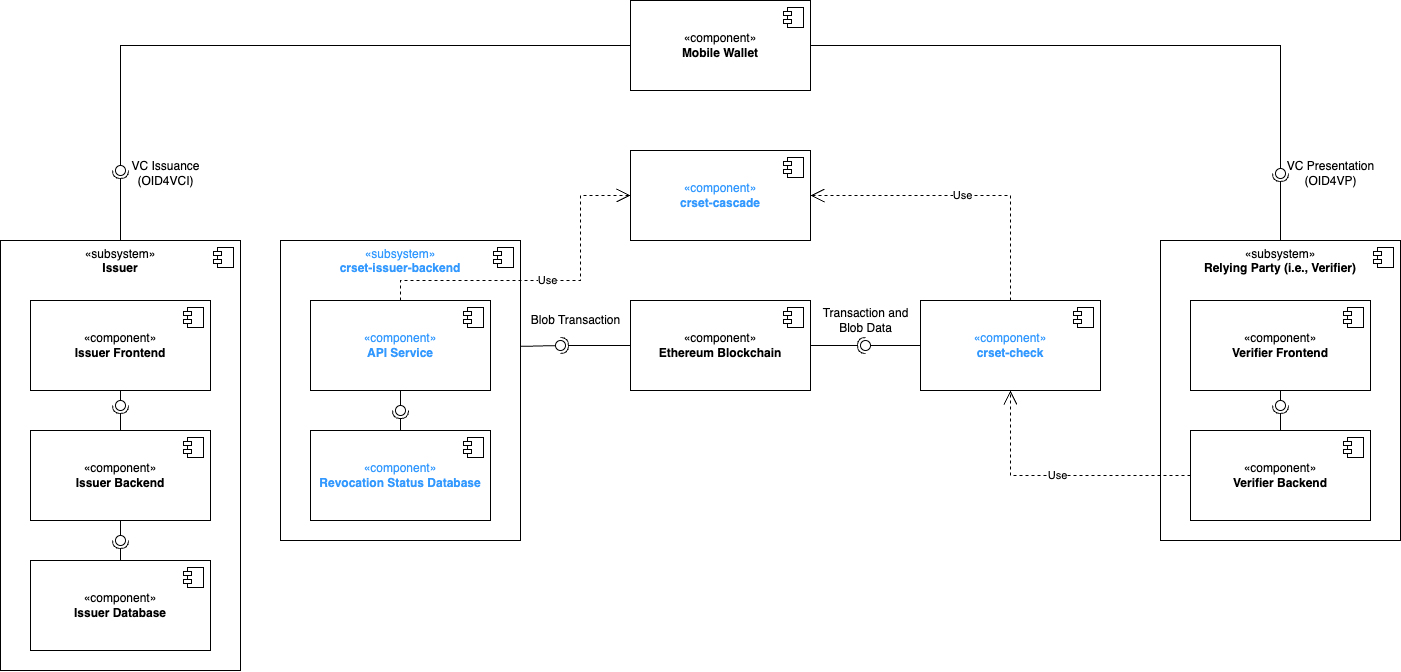

The diagram above was exported from draw.io. Its source (the exported page's mxGraphModel, read from the mxfile embedded in the PNG):
<mxGraphModel dx="2302" dy="1366" grid="1" gridSize="10" guides="1" tooltips="1" connect="1" arrows="1" fold="1" page="1" pageScale="1" pageWidth="850" pageHeight="1100" math="0" shadow="0">
  <root>
    <mxCell id="0" />
    <mxCell id="1" parent="0" />
    <mxCell id="PK05OOsIAZDK432WEXH8-1" value="«component&lt;span style=&quot;background-color: transparent; color: light-dark(rgb(0, 0, 0), rgb(255, 255, 255));&quot;&gt;»&lt;/span&gt;&lt;div&gt;&lt;b&gt;Mobile Wallet&lt;/b&gt;&lt;/div&gt;" style="html=1;dropTarget=0;whiteSpace=wrap;" vertex="1" parent="1">
      <mxGeometry x="350" y="190" width="180" height="90" as="geometry" />
    </mxCell>
    <mxCell id="PK05OOsIAZDK432WEXH8-2" value="" style="shape=module;jettyWidth=8;jettyHeight=4;" vertex="1" parent="PK05OOsIAZDK432WEXH8-1">
      <mxGeometry x="1" width="20" height="20" relative="1" as="geometry">
        <mxPoint x="-27" y="7" as="offset" />
      </mxGeometry>
    </mxCell>
    <mxCell id="PK05OOsIAZDK432WEXH8-3" value="«component&lt;span style=&quot;background-color: transparent;&quot;&gt;»&lt;/span&gt;&lt;div&gt;&lt;b&gt;crset-cascade&lt;/b&gt;&lt;/div&gt;" style="html=1;dropTarget=0;whiteSpace=wrap;fontColor=#3399FF;" vertex="1" parent="1">
      <mxGeometry x="350" y="340" width="180" height="90" as="geometry" />
    </mxCell>
    <mxCell id="PK05OOsIAZDK432WEXH8-4" value="" style="shape=module;jettyWidth=8;jettyHeight=4;" vertex="1" parent="PK05OOsIAZDK432WEXH8-3">
      <mxGeometry x="1" width="20" height="20" relative="1" as="geometry">
        <mxPoint x="-27" y="7" as="offset" />
      </mxGeometry>
    </mxCell>
    <mxCell id="PK05OOsIAZDK432WEXH8-5" value="«component&lt;span style=&quot;background-color: transparent; color: light-dark(rgb(0, 0, 0), rgb(255, 255, 255));&quot;&gt;»&lt;/span&gt;&lt;div&gt;&lt;b&gt;Ethereum Blockchain&lt;/b&gt;&lt;/div&gt;" style="html=1;dropTarget=0;whiteSpace=wrap;" vertex="1" parent="1">
      <mxGeometry x="350" y="490" width="180" height="90" as="geometry" />
    </mxCell>
    <mxCell id="PK05OOsIAZDK432WEXH8-6" value="" style="shape=module;jettyWidth=8;jettyHeight=4;" vertex="1" parent="PK05OOsIAZDK432WEXH8-5">
      <mxGeometry x="1" width="20" height="20" relative="1" as="geometry">
        <mxPoint x="-27" y="7" as="offset" />
      </mxGeometry>
    </mxCell>
    <mxCell id="PK05OOsIAZDK432WEXH8-7" value="«subsystem&lt;span style=&quot;background-color: transparent; color: light-dark(rgb(0, 0, 0), rgb(255, 255, 255));&quot;&gt;»&lt;/span&gt;&lt;div&gt;&lt;b&gt;Issuer&lt;/b&gt;&lt;/div&gt;" style="html=1;dropTarget=0;whiteSpace=wrap;align=center;verticalAlign=top;" vertex="1" parent="1">
      <mxGeometry x="-280" y="430" width="240" height="430" as="geometry" />
    </mxCell>
    <mxCell id="PK05OOsIAZDK432WEXH8-8" value="" style="shape=module;jettyWidth=8;jettyHeight=4;" vertex="1" parent="PK05OOsIAZDK432WEXH8-7">
      <mxGeometry x="1" width="20" height="20" relative="1" as="geometry">
        <mxPoint x="-27" y="7" as="offset" />
      </mxGeometry>
    </mxCell>
    <mxCell id="PK05OOsIAZDK432WEXH8-9" value="«subsystem&lt;span style=&quot;background-color: transparent;&quot;&gt;»&lt;/span&gt;&lt;div&gt;&lt;b&gt;crset-issuer-backend&lt;/b&gt;&lt;/div&gt;" style="html=1;dropTarget=0;whiteSpace=wrap;align=center;verticalAlign=top;fontColor=#3399FF;" vertex="1" parent="1">
      <mxGeometry y="430" width="240" height="300" as="geometry" />
    </mxCell>
    <mxCell id="PK05OOsIAZDK432WEXH8-10" value="" style="shape=module;jettyWidth=8;jettyHeight=4;" vertex="1" parent="PK05OOsIAZDK432WEXH8-9">
      <mxGeometry x="1" width="20" height="20" relative="1" as="geometry">
        <mxPoint x="-27" y="7" as="offset" />
      </mxGeometry>
    </mxCell>
    <mxCell id="PK05OOsIAZDK432WEXH8-11" value="«component&lt;span style=&quot;background-color: transparent; color: light-dark(rgb(0, 0, 0), rgb(255, 255, 255));&quot;&gt;»&lt;/span&gt;&lt;div&gt;&lt;b&gt;Issuer Frontend&lt;/b&gt;&lt;/div&gt;" style="html=1;dropTarget=0;whiteSpace=wrap;" vertex="1" parent="1">
      <mxGeometry x="-250" y="490" width="180" height="90" as="geometry" />
    </mxCell>
    <mxCell id="PK05OOsIAZDK432WEXH8-12" value="" style="shape=module;jettyWidth=8;jettyHeight=4;" vertex="1" parent="PK05OOsIAZDK432WEXH8-11">
      <mxGeometry x="1" width="20" height="20" relative="1" as="geometry">
        <mxPoint x="-27" y="7" as="offset" />
      </mxGeometry>
    </mxCell>
    <mxCell id="PK05OOsIAZDK432WEXH8-14" value="«component&lt;span style=&quot;background-color: transparent; color: light-dark(rgb(0, 0, 0), rgb(255, 255, 255));&quot;&gt;»&lt;/span&gt;&lt;div&gt;&lt;b&gt;Issuer Backend&lt;/b&gt;&lt;/div&gt;" style="html=1;dropTarget=0;whiteSpace=wrap;" vertex="1" parent="1">
      <mxGeometry x="-250" y="620" width="180" height="90" as="geometry" />
    </mxCell>
    <mxCell id="PK05OOsIAZDK432WEXH8-15" value="" style="shape=module;jettyWidth=8;jettyHeight=4;" vertex="1" parent="PK05OOsIAZDK432WEXH8-14">
      <mxGeometry x="1" width="20" height="20" relative="1" as="geometry">
        <mxPoint x="-27" y="7" as="offset" />
      </mxGeometry>
    </mxCell>
    <mxCell id="PK05OOsIAZDK432WEXH8-16" value="«component&lt;span style=&quot;background-color: transparent;&quot;&gt;»&lt;/span&gt;&lt;div&gt;&lt;b&gt;API Service&lt;/b&gt;&lt;/div&gt;" style="html=1;dropTarget=0;whiteSpace=wrap;fontColor=#3399FF;" vertex="1" parent="1">
      <mxGeometry x="30" y="490" width="180" height="90" as="geometry" />
    </mxCell>
    <mxCell id="PK05OOsIAZDK432WEXH8-17" value="" style="shape=module;jettyWidth=8;jettyHeight=4;" vertex="1" parent="PK05OOsIAZDK432WEXH8-16">
      <mxGeometry x="1" width="20" height="20" relative="1" as="geometry">
        <mxPoint x="-27" y="7" as="offset" />
      </mxGeometry>
    </mxCell>
    <mxCell id="PK05OOsIAZDK432WEXH8-18" value="«component&lt;span style=&quot;background-color: transparent;&quot;&gt;»&lt;/span&gt;&lt;div&gt;&lt;b&gt;Revocation Status Database&lt;/b&gt;&lt;/div&gt;" style="html=1;dropTarget=0;whiteSpace=wrap;fontColor=#3399FF;" vertex="1" parent="1">
      <mxGeometry x="30" y="620" width="180" height="90" as="geometry" />
    </mxCell>
    <mxCell id="PK05OOsIAZDK432WEXH8-19" value="" style="shape=module;jettyWidth=8;jettyHeight=4;" vertex="1" parent="PK05OOsIAZDK432WEXH8-18">
      <mxGeometry x="1" width="20" height="20" relative="1" as="geometry">
        <mxPoint x="-27" y="7" as="offset" />
      </mxGeometry>
    </mxCell>
    <mxCell id="PK05OOsIAZDK432WEXH8-22" value="«subsystem&lt;span style=&quot;background-color: transparent; color: light-dark(rgb(0, 0, 0), rgb(255, 255, 255));&quot;&gt;»&lt;/span&gt;&lt;div&gt;&lt;div&gt;&lt;b&gt;Relying Party (i.e., Verifier)&lt;/b&gt;&lt;/div&gt;&lt;/div&gt;" style="html=1;dropTarget=0;whiteSpace=wrap;align=center;verticalAlign=top;" vertex="1" parent="1">
      <mxGeometry x="880" y="430" width="240" height="300" as="geometry" />
    </mxCell>
    <mxCell id="PK05OOsIAZDK432WEXH8-23" value="" style="shape=module;jettyWidth=8;jettyHeight=4;" vertex="1" parent="PK05OOsIAZDK432WEXH8-22">
      <mxGeometry x="1" width="20" height="20" relative="1" as="geometry">
        <mxPoint x="-27" y="7" as="offset" />
      </mxGeometry>
    </mxCell>
    <mxCell id="PK05OOsIAZDK432WEXH8-20" value="«component&lt;span style=&quot;background-color: transparent;&quot;&gt;»&lt;/span&gt;&lt;div&gt;&lt;b&gt;crset-check&lt;/b&gt;&lt;/div&gt;" style="html=1;dropTarget=0;whiteSpace=wrap;fontColor=#3399FF;" vertex="1" parent="1">
      <mxGeometry x="640" y="490" width="180" height="90" as="geometry" />
    </mxCell>
    <mxCell id="PK05OOsIAZDK432WEXH8-21" value="" style="shape=module;jettyWidth=8;jettyHeight=4;" vertex="1" parent="PK05OOsIAZDK432WEXH8-20">
      <mxGeometry x="1" width="20" height="20" relative="1" as="geometry">
        <mxPoint x="-27" y="7" as="offset" />
      </mxGeometry>
    </mxCell>
    <mxCell id="PK05OOsIAZDK432WEXH8-24" value="«component&lt;span style=&quot;background-color: transparent; color: light-dark(rgb(0, 0, 0), rgb(255, 255, 255));&quot;&gt;»&lt;/span&gt;&lt;div&gt;&lt;b&gt;Verifier Frontend&lt;/b&gt;&lt;/div&gt;" style="html=1;dropTarget=0;whiteSpace=wrap;" vertex="1" parent="1">
      <mxGeometry x="910" y="490" width="180" height="90" as="geometry" />
    </mxCell>
    <mxCell id="PK05OOsIAZDK432WEXH8-25" value="" style="shape=module;jettyWidth=8;jettyHeight=4;" vertex="1" parent="PK05OOsIAZDK432WEXH8-24">
      <mxGeometry x="1" width="20" height="20" relative="1" as="geometry">
        <mxPoint x="-27" y="7" as="offset" />
      </mxGeometry>
    </mxCell>
    <mxCell id="PK05OOsIAZDK432WEXH8-26" value="«component&lt;span style=&quot;background-color: transparent; color: light-dark(rgb(0, 0, 0), rgb(255, 255, 255));&quot;&gt;»&lt;/span&gt;&lt;div&gt;&lt;b&gt;Verifier Backend&lt;/b&gt;&lt;/div&gt;" style="html=1;dropTarget=0;whiteSpace=wrap;" vertex="1" parent="1">
      <mxGeometry x="910" y="620" width="180" height="90" as="geometry" />
    </mxCell>
    <mxCell id="PK05OOsIAZDK432WEXH8-27" value="" style="shape=module;jettyWidth=8;jettyHeight=4;" vertex="1" parent="PK05OOsIAZDK432WEXH8-26">
      <mxGeometry x="1" width="20" height="20" relative="1" as="geometry">
        <mxPoint x="-27" y="7" as="offset" />
      </mxGeometry>
    </mxCell>
    <mxCell id="PK05OOsIAZDK432WEXH8-28" value="Use" style="endArrow=open;endSize=12;dashed=1;html=1;rounded=0;exitX=0.5;exitY=0;exitDx=0;exitDy=0;entryX=0;entryY=0.5;entryDx=0;entryDy=0;" edge="1" parent="1" source="PK05OOsIAZDK432WEXH8-16" target="PK05OOsIAZDK432WEXH8-3">
      <mxGeometry width="160" relative="1" as="geometry">
        <mxPoint x="100" y="430" as="sourcePoint" />
        <mxPoint x="330" y="255" as="targetPoint" />
        <Array as="points">
          <mxPoint x="120" y="470" />
          <mxPoint x="300" y="470" />
          <mxPoint x="300" y="385" />
        </Array>
      </mxGeometry>
    </mxCell>
    <mxCell id="PK05OOsIAZDK432WEXH8-30" value="" style="rounded=0;orthogonalLoop=1;jettySize=auto;html=1;endArrow=halfCircle;endFill=0;endSize=6;strokeWidth=1;sketch=0;exitX=0;exitY=0.5;exitDx=0;exitDy=0;" edge="1" parent="1" source="PK05OOsIAZDK432WEXH8-5">
      <mxGeometry relative="1" as="geometry">
        <mxPoint x="290" y="485" as="sourcePoint" />
        <mxPoint x="280" y="535" as="targetPoint" />
      </mxGeometry>
    </mxCell>
    <mxCell id="PK05OOsIAZDK432WEXH8-31" value="" style="rounded=0;orthogonalLoop=1;jettySize=auto;html=1;endArrow=oval;endFill=0;sketch=0;sourcePerimeterSpacing=0;targetPerimeterSpacing=0;endSize=10;exitX=1;exitY=0.353;exitDx=0;exitDy=0;exitPerimeter=0;" edge="1" parent="1" source="PK05OOsIAZDK432WEXH8-9">
      <mxGeometry relative="1" as="geometry">
        <mxPoint x="250" y="485" as="sourcePoint" />
        <mxPoint x="280" y="535" as="targetPoint" />
      </mxGeometry>
    </mxCell>
    <mxCell id="PK05OOsIAZDK432WEXH8-32" value="" style="ellipse;whiteSpace=wrap;html=1;align=center;aspect=fixed;fillColor=none;strokeColor=none;resizable=0;perimeter=centerPerimeter;rotatable=0;allowArrows=0;points=[];outlineConnect=1;" vertex="1" parent="1">
      <mxGeometry x="265" y="480" width="10" height="10" as="geometry" />
    </mxCell>
    <mxCell id="PK05OOsIAZDK432WEXH8-33" value="Blob Transaction" style="text;html=1;align=center;verticalAlign=middle;resizable=0;points=[];autosize=1;strokeColor=none;fillColor=none;" vertex="1" parent="1">
      <mxGeometry x="240" y="495" width="110" height="30" as="geometry" />
    </mxCell>
    <mxCell id="PK05OOsIAZDK432WEXH8-34" value="" style="rounded=0;orthogonalLoop=1;jettySize=auto;html=1;endArrow=halfCircle;endFill=0;endSize=6;strokeWidth=1;sketch=0;exitX=1;exitY=0.5;exitDx=0;exitDy=0;entryX=0;entryY=0.6;entryDx=0;entryDy=0;entryPerimeter=0;" edge="1" target="PK05OOsIAZDK432WEXH8-36" parent="1" source="PK05OOsIAZDK432WEXH8-5">
      <mxGeometry relative="1" as="geometry">
        <mxPoint x="661" y="445" as="sourcePoint" />
        <mxPoint x="580" y="535" as="targetPoint" />
      </mxGeometry>
    </mxCell>
    <mxCell id="PK05OOsIAZDK432WEXH8-35" value="" style="rounded=0;orthogonalLoop=1;jettySize=auto;html=1;endArrow=oval;endFill=0;sketch=0;sourcePerimeterSpacing=0;targetPerimeterSpacing=0;endSize=10;exitX=0;exitY=0.5;exitDx=0;exitDy=0;" edge="1" target="PK05OOsIAZDK432WEXH8-36" parent="1" source="PK05OOsIAZDK432WEXH8-20">
      <mxGeometry relative="1" as="geometry">
        <mxPoint x="621" y="445" as="sourcePoint" />
      </mxGeometry>
    </mxCell>
    <mxCell id="PK05OOsIAZDK432WEXH8-36" value="" style="ellipse;whiteSpace=wrap;html=1;align=center;aspect=fixed;fillColor=none;strokeColor=none;resizable=0;perimeter=centerPerimeter;rotatable=0;allowArrows=0;points=[];outlineConnect=1;" vertex="1" parent="1">
      <mxGeometry x="580" y="530" width="10" height="10" as="geometry" />
    </mxCell>
    <mxCell id="PK05OOsIAZDK432WEXH8-37" value="Transaction and&lt;div&gt;Blob Data&lt;/div&gt;" style="text;html=1;align=center;verticalAlign=middle;resizable=0;points=[];autosize=1;strokeColor=none;fillColor=none;" vertex="1" parent="1">
      <mxGeometry x="530" y="490" width="110" height="40" as="geometry" />
    </mxCell>
    <mxCell id="PK05OOsIAZDK432WEXH8-38" value="Use" style="endArrow=open;endSize=12;dashed=1;html=1;rounded=0;exitX=0;exitY=0.5;exitDx=0;exitDy=0;entryX=0.5;entryY=1;entryDx=0;entryDy=0;" edge="1" parent="1" source="PK05OOsIAZDK432WEXH8-26" target="PK05OOsIAZDK432WEXH8-20">
      <mxGeometry width="160" relative="1" as="geometry">
        <mxPoint x="590" y="430" as="sourcePoint" />
        <mxPoint x="750" y="430" as="targetPoint" />
        <Array as="points">
          <mxPoint x="730" y="665" />
        </Array>
      </mxGeometry>
    </mxCell>
    <mxCell id="PK05OOsIAZDK432WEXH8-40" value="" style="rounded=0;orthogonalLoop=1;jettySize=auto;html=1;endArrow=halfCircle;endFill=0;endSize=6;strokeWidth=1;sketch=0;exitX=0.5;exitY=0;exitDx=0;exitDy=0;" edge="1" parent="1" source="PK05OOsIAZDK432WEXH8-7">
      <mxGeometry relative="1" as="geometry">
        <mxPoint x="250" y="535" as="sourcePoint" />
        <mxPoint x="-160" y="360" as="targetPoint" />
      </mxGeometry>
    </mxCell>
    <mxCell id="PK05OOsIAZDK432WEXH8-41" value="" style="rounded=0;orthogonalLoop=1;jettySize=auto;html=1;endArrow=oval;endFill=0;sketch=0;sourcePerimeterSpacing=0;targetPerimeterSpacing=0;endSize=10;exitX=0;exitY=0.5;exitDx=0;exitDy=0;" edge="1" parent="1" source="PK05OOsIAZDK432WEXH8-1">
      <mxGeometry relative="1" as="geometry">
        <mxPoint x="210" y="200" as="sourcePoint" />
        <mxPoint x="-160" y="360" as="targetPoint" />
        <Array as="points">
          <mxPoint x="-160" y="235" />
        </Array>
      </mxGeometry>
    </mxCell>
    <mxCell id="PK05OOsIAZDK432WEXH8-42" value="" style="ellipse;whiteSpace=wrap;html=1;align=center;aspect=fixed;fillColor=none;strokeColor=none;resizable=0;perimeter=centerPerimeter;rotatable=0;allowArrows=0;points=[];outlineConnect=1;" vertex="1" parent="1">
      <mxGeometry x="225" y="530" width="10" height="10" as="geometry" />
    </mxCell>
    <mxCell id="PK05OOsIAZDK432WEXH8-43" value="VC Issuance&lt;div&gt;(OID4VCI)&lt;/div&gt;" style="text;html=1;align=center;verticalAlign=middle;resizable=0;points=[];autosize=1;strokeColor=none;fillColor=none;" vertex="1" parent="1">
      <mxGeometry x="-160" y="343" width="90" height="40" as="geometry" />
    </mxCell>
    <mxCell id="PK05OOsIAZDK432WEXH8-45" value="" style="rounded=0;orthogonalLoop=1;jettySize=auto;html=1;endArrow=oval;endFill=0;sketch=0;sourcePerimeterSpacing=0;targetPerimeterSpacing=0;endSize=10;exitX=1;exitY=0.5;exitDx=0;exitDy=0;" edge="1" target="PK05OOsIAZDK432WEXH8-46" parent="1" source="PK05OOsIAZDK432WEXH8-1">
      <mxGeometry relative="1" as="geometry">
        <mxPoint x="637" y="227" as="sourcePoint" />
        <Array as="points">
          <mxPoint x="1000" y="235" />
        </Array>
      </mxGeometry>
    </mxCell>
    <mxCell id="PK05OOsIAZDK432WEXH8-47" value="" style="rounded=0;orthogonalLoop=1;jettySize=auto;html=1;endArrow=halfCircle;endFill=0;endSize=6;strokeWidth=1;sketch=0;exitX=0.5;exitY=0;exitDx=0;exitDy=0;entryX=0.3;entryY=0.3;entryDx=0;entryDy=0;entryPerimeter=0;" edge="1" parent="1" source="PK05OOsIAZDK432WEXH8-22" target="PK05OOsIAZDK432WEXH8-46">
      <mxGeometry relative="1" as="geometry">
        <mxPoint x="1000" y="430" as="sourcePoint" />
        <mxPoint x="1000" y="370" as="targetPoint" />
      </mxGeometry>
    </mxCell>
    <mxCell id="PK05OOsIAZDK432WEXH8-46" value="" style="ellipse;whiteSpace=wrap;html=1;align=center;aspect=fixed;fillColor=none;strokeColor=none;resizable=0;perimeter=centerPerimeter;rotatable=0;allowArrows=0;points=[];outlineConnect=1;" vertex="1" parent="1">
      <mxGeometry x="995" y="358" width="10" height="10" as="geometry" />
    </mxCell>
    <mxCell id="PK05OOsIAZDK432WEXH8-48" value="VC Presentation&lt;div&gt;(OID4VP)&lt;/div&gt;" style="text;html=1;align=center;verticalAlign=middle;resizable=0;points=[];autosize=1;strokeColor=none;fillColor=none;" vertex="1" parent="1">
      <mxGeometry x="995" y="343" width="110" height="40" as="geometry" />
    </mxCell>
    <mxCell id="PK05OOsIAZDK432WEXH8-50" value="" style="rounded=0;orthogonalLoop=1;jettySize=auto;html=1;endArrow=halfCircle;endFill=0;endSize=6;strokeWidth=1;sketch=0;exitX=0.5;exitY=0;exitDx=0;exitDy=0;entryX=0.193;entryY=1.245;entryDx=0;entryDy=0;entryPerimeter=0;" edge="1" target="PK05OOsIAZDK432WEXH8-52" parent="1" source="PK05OOsIAZDK432WEXH8-14">
      <mxGeometry relative="1" as="geometry">
        <mxPoint x="120" y="575" as="sourcePoint" />
      </mxGeometry>
    </mxCell>
    <mxCell id="PK05OOsIAZDK432WEXH8-51" value="" style="rounded=0;orthogonalLoop=1;jettySize=auto;html=1;endArrow=oval;endFill=0;sketch=0;sourcePerimeterSpacing=0;targetPerimeterSpacing=0;endSize=10;exitX=0.5;exitY=1;exitDx=0;exitDy=0;" edge="1" target="PK05OOsIAZDK432WEXH8-52" parent="1" source="PK05OOsIAZDK432WEXH8-11">
      <mxGeometry relative="1" as="geometry">
        <mxPoint x="80" y="575" as="sourcePoint" />
      </mxGeometry>
    </mxCell>
    <mxCell id="PK05OOsIAZDK432WEXH8-52" value="" style="ellipse;whiteSpace=wrap;html=1;align=center;aspect=fixed;fillColor=none;strokeColor=none;resizable=0;perimeter=centerPerimeter;rotatable=0;allowArrows=0;points=[];outlineConnect=1;" vertex="1" parent="1">
      <mxGeometry x="-165" y="590" width="10" height="10" as="geometry" />
    </mxCell>
    <mxCell id="PK05OOsIAZDK432WEXH8-53" value="«component&lt;span style=&quot;background-color: transparent; color: light-dark(rgb(0, 0, 0), rgb(255, 255, 255));&quot;&gt;»&lt;/span&gt;&lt;div&gt;&lt;b&gt;Issuer Database&lt;/b&gt;&lt;/div&gt;" style="html=1;dropTarget=0;whiteSpace=wrap;" vertex="1" parent="1">
      <mxGeometry x="-250" y="750" width="180" height="90" as="geometry" />
    </mxCell>
    <mxCell id="PK05OOsIAZDK432WEXH8-54" value="" style="shape=module;jettyWidth=8;jettyHeight=4;" vertex="1" parent="PK05OOsIAZDK432WEXH8-53">
      <mxGeometry x="1" width="20" height="20" relative="1" as="geometry">
        <mxPoint x="-27" y="7" as="offset" />
      </mxGeometry>
    </mxCell>
    <mxCell id="PK05OOsIAZDK432WEXH8-55" value="" style="rounded=0;orthogonalLoop=1;jettySize=auto;html=1;endArrow=halfCircle;endFill=0;endSize=6;strokeWidth=1;sketch=0;exitX=0.5;exitY=0;exitDx=0;exitDy=0;" edge="1" parent="1" source="PK05OOsIAZDK432WEXH8-53">
      <mxGeometry relative="1" as="geometry">
        <mxPoint x="-150" y="630" as="sourcePoint" />
        <mxPoint x="-160" y="730" as="targetPoint" />
      </mxGeometry>
    </mxCell>
    <mxCell id="PK05OOsIAZDK432WEXH8-56" value="" style="rounded=0;orthogonalLoop=1;jettySize=auto;html=1;endArrow=oval;endFill=0;sketch=0;sourcePerimeterSpacing=0;targetPerimeterSpacing=0;endSize=10;exitX=0.5;exitY=1;exitDx=0;exitDy=0;" edge="1" parent="1" source="PK05OOsIAZDK432WEXH8-14">
      <mxGeometry relative="1" as="geometry">
        <mxPoint x="-150" y="590" as="sourcePoint" />
        <mxPoint x="-160" y="730" as="targetPoint" />
      </mxGeometry>
    </mxCell>
    <mxCell id="PK05OOsIAZDK432WEXH8-57" value="" style="ellipse;whiteSpace=wrap;html=1;align=center;aspect=fixed;fillColor=none;strokeColor=none;resizable=0;perimeter=centerPerimeter;rotatable=0;allowArrows=0;points=[];outlineConnect=1;" vertex="1" parent="1">
      <mxGeometry x="-155" y="600" width="10" height="10" as="geometry" />
    </mxCell>
    <mxCell id="PK05OOsIAZDK432WEXH8-58" value="" style="rounded=0;orthogonalLoop=1;jettySize=auto;html=1;endArrow=halfCircle;endFill=0;endSize=6;strokeWidth=1;sketch=0;exitX=0.5;exitY=0;exitDx=0;exitDy=0;entryX=0.5;entryY=0.567;entryDx=0;entryDy=0;entryPerimeter=0;" edge="1" parent="1" source="PK05OOsIAZDK432WEXH8-18" target="PK05OOsIAZDK432WEXH8-9">
      <mxGeometry relative="1" as="geometry">
        <mxPoint x="-150" y="760" as="sourcePoint" />
        <mxPoint x="-150" y="740" as="targetPoint" />
      </mxGeometry>
    </mxCell>
    <mxCell id="PK05OOsIAZDK432WEXH8-59" value="" style="rounded=0;orthogonalLoop=1;jettySize=auto;html=1;endArrow=oval;endFill=0;sketch=0;sourcePerimeterSpacing=0;targetPerimeterSpacing=0;endSize=10;exitX=0.5;exitY=1;exitDx=0;exitDy=0;" edge="1" parent="1" source="PK05OOsIAZDK432WEXH8-16">
      <mxGeometry relative="1" as="geometry">
        <mxPoint x="-150" y="720" as="sourcePoint" />
        <mxPoint x="120" y="600" as="targetPoint" />
      </mxGeometry>
    </mxCell>
    <mxCell id="PK05OOsIAZDK432WEXH8-62" value="" style="rounded=0;orthogonalLoop=1;jettySize=auto;html=1;endArrow=halfCircle;endFill=0;endSize=6;strokeWidth=1;sketch=0;exitX=0.5;exitY=0;exitDx=0;exitDy=0;" edge="1" target="PK05OOsIAZDK432WEXH8-64" parent="1" source="PK05OOsIAZDK432WEXH8-26">
      <mxGeometry relative="1" as="geometry">
        <mxPoint x="780" y="475" as="sourcePoint" />
      </mxGeometry>
    </mxCell>
    <mxCell id="PK05OOsIAZDK432WEXH8-63" value="" style="rounded=0;orthogonalLoop=1;jettySize=auto;html=1;endArrow=oval;endFill=0;sketch=0;sourcePerimeterSpacing=0;targetPerimeterSpacing=0;endSize=10;exitX=0.5;exitY=1;exitDx=0;exitDy=0;" edge="1" target="PK05OOsIAZDK432WEXH8-64" parent="1" source="PK05OOsIAZDK432WEXH8-24">
      <mxGeometry relative="1" as="geometry">
        <mxPoint x="740" y="475" as="sourcePoint" />
      </mxGeometry>
    </mxCell>
    <mxCell id="PK05OOsIAZDK432WEXH8-64" value="" style="ellipse;whiteSpace=wrap;html=1;align=center;aspect=fixed;fillColor=none;strokeColor=none;resizable=0;perimeter=centerPerimeter;rotatable=0;allowArrows=0;points=[];outlineConnect=1;" vertex="1" parent="1">
      <mxGeometry x="995" y="590" width="10" height="10" as="geometry" />
    </mxCell>
    <mxCell id="PK05OOsIAZDK432WEXH8-65" value="Use" style="endArrow=open;endSize=12;dashed=1;html=1;rounded=0;exitX=0.5;exitY=0;exitDx=0;exitDy=0;entryX=1;entryY=0.5;entryDx=0;entryDy=0;" edge="1" parent="1" source="PK05OOsIAZDK432WEXH8-20" target="PK05OOsIAZDK432WEXH8-3">
      <mxGeometry width="160" relative="1" as="geometry">
        <mxPoint x="530" y="470" as="sourcePoint" />
        <mxPoint x="690" y="470" as="targetPoint" />
        <Array as="points">
          <mxPoint x="730" y="385" />
        </Array>
      </mxGeometry>
    </mxCell>
  </root>
</mxGraphModel>